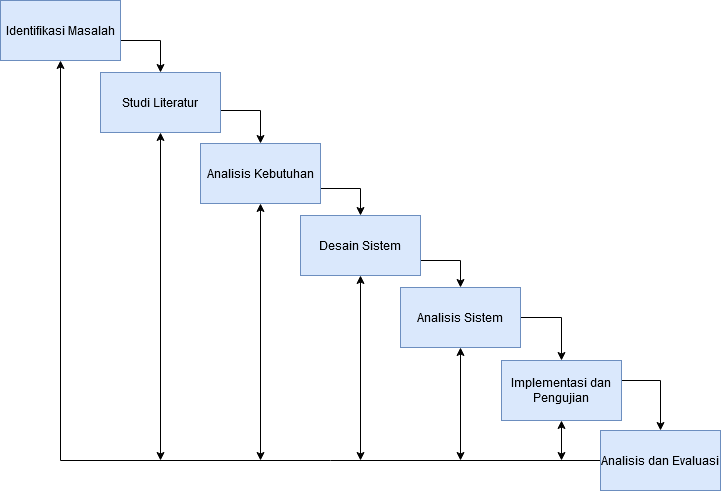

The diagram above was exported from draw.io. Its source (the exported page's mxGraphModel, read from the mxfile embedded in the PNG):
<mxGraphModel dx="1467" dy="793" grid="1" gridSize="10" guides="1" tooltips="1" connect="1" arrows="1" fold="1" page="1" pageScale="1" pageWidth="850" pageHeight="1100" math="0" shadow="0">
  <root>
    <mxCell id="0" />
    <mxCell id="1" parent="0" />
    <mxCell id="3B46jQNH7gkHP_0AqLtV-8" style="edgeStyle=orthogonalEdgeStyle;rounded=0;orthogonalLoop=1;jettySize=auto;html=1;entryX=0.5;entryY=0;entryDx=0;entryDy=0;" edge="1" parent="1" source="3B46jQNH7gkHP_0AqLtV-1" target="3B46jQNH7gkHP_0AqLtV-2">
      <mxGeometry relative="1" as="geometry">
        <Array as="points">
          <mxPoint x="200" y="80" />
        </Array>
      </mxGeometry>
    </mxCell>
    <mxCell id="3B46jQNH7gkHP_0AqLtV-1" value="Identifikasi Masalah" style="rounded=0;whiteSpace=wrap;html=1;fillColor=#dae8fc;strokeColor=#6c8ebf;" vertex="1" parent="1">
      <mxGeometry x="40" y="40" width="120" height="60" as="geometry" />
    </mxCell>
    <mxCell id="3B46jQNH7gkHP_0AqLtV-9" style="edgeStyle=orthogonalEdgeStyle;rounded=0;orthogonalLoop=1;jettySize=auto;html=1;entryX=0.5;entryY=0;entryDx=0;entryDy=0;" edge="1" parent="1" source="3B46jQNH7gkHP_0AqLtV-2" target="3B46jQNH7gkHP_0AqLtV-3">
      <mxGeometry relative="1" as="geometry">
        <Array as="points">
          <mxPoint x="300" y="150" />
        </Array>
      </mxGeometry>
    </mxCell>
    <mxCell id="3B46jQNH7gkHP_0AqLtV-2" value="Studi Literatur" style="rounded=0;whiteSpace=wrap;html=1;fillColor=#dae8fc;strokeColor=#6c8ebf;" vertex="1" parent="1">
      <mxGeometry x="140" y="112" width="120" height="60" as="geometry" />
    </mxCell>
    <mxCell id="3B46jQNH7gkHP_0AqLtV-10" style="edgeStyle=orthogonalEdgeStyle;rounded=0;orthogonalLoop=1;jettySize=auto;html=1;entryX=0.5;entryY=0;entryDx=0;entryDy=0;" edge="1" parent="1" source="3B46jQNH7gkHP_0AqLtV-3" target="3B46jQNH7gkHP_0AqLtV-4">
      <mxGeometry relative="1" as="geometry">
        <Array as="points">
          <mxPoint x="400" y="228" />
        </Array>
      </mxGeometry>
    </mxCell>
    <mxCell id="3B46jQNH7gkHP_0AqLtV-3" value="Analisis Kebutuhan" style="rounded=0;whiteSpace=wrap;html=1;fillColor=#dae8fc;strokeColor=#6c8ebf;" vertex="1" parent="1">
      <mxGeometry x="240" y="183" width="120" height="60" as="geometry" />
    </mxCell>
    <mxCell id="3B46jQNH7gkHP_0AqLtV-11" style="edgeStyle=orthogonalEdgeStyle;rounded=0;orthogonalLoop=1;jettySize=auto;html=1;entryX=0.5;entryY=0;entryDx=0;entryDy=0;" edge="1" parent="1" source="3B46jQNH7gkHP_0AqLtV-4" target="3B46jQNH7gkHP_0AqLtV-5">
      <mxGeometry relative="1" as="geometry">
        <Array as="points">
          <mxPoint x="500" y="300" />
        </Array>
      </mxGeometry>
    </mxCell>
    <mxCell id="3B46jQNH7gkHP_0AqLtV-4" value="Desain Sistem" style="rounded=0;whiteSpace=wrap;html=1;fillColor=#dae8fc;strokeColor=#6c8ebf;" vertex="1" parent="1">
      <mxGeometry x="340" y="255" width="120" height="60" as="geometry" />
    </mxCell>
    <mxCell id="3B46jQNH7gkHP_0AqLtV-13" style="edgeStyle=orthogonalEdgeStyle;rounded=0;orthogonalLoop=1;jettySize=auto;html=1;entryX=0.5;entryY=0;entryDx=0;entryDy=0;" edge="1" parent="1" source="3B46jQNH7gkHP_0AqLtV-5" target="3B46jQNH7gkHP_0AqLtV-6">
      <mxGeometry relative="1" as="geometry">
        <Array as="points">
          <mxPoint x="601" y="357" />
        </Array>
      </mxGeometry>
    </mxCell>
    <mxCell id="3B46jQNH7gkHP_0AqLtV-5" value="Analisis Sistem" style="rounded=0;whiteSpace=wrap;html=1;fillColor=#dae8fc;strokeColor=#6c8ebf;" vertex="1" parent="1">
      <mxGeometry x="440" y="327" width="120" height="60" as="geometry" />
    </mxCell>
    <mxCell id="3B46jQNH7gkHP_0AqLtV-14" style="edgeStyle=orthogonalEdgeStyle;rounded=0;orthogonalLoop=1;jettySize=auto;html=1;" edge="1" parent="1" source="3B46jQNH7gkHP_0AqLtV-6" target="3B46jQNH7gkHP_0AqLtV-7">
      <mxGeometry relative="1" as="geometry">
        <Array as="points">
          <mxPoint x="700" y="420" />
        </Array>
      </mxGeometry>
    </mxCell>
    <mxCell id="3B46jQNH7gkHP_0AqLtV-6" value="Implementasi dan Pengujian" style="rounded=0;whiteSpace=wrap;html=1;fillColor=#dae8fc;strokeColor=#6c8ebf;" vertex="1" parent="1">
      <mxGeometry x="541" y="400" width="120" height="60" as="geometry" />
    </mxCell>
    <mxCell id="3B46jQNH7gkHP_0AqLtV-15" style="edgeStyle=orthogonalEdgeStyle;rounded=0;orthogonalLoop=1;jettySize=auto;html=1;entryX=0.5;entryY=1;entryDx=0;entryDy=0;" edge="1" parent="1" source="3B46jQNH7gkHP_0AqLtV-7" target="3B46jQNH7gkHP_0AqLtV-1">
      <mxGeometry relative="1" as="geometry" />
    </mxCell>
    <mxCell id="3B46jQNH7gkHP_0AqLtV-7" value="Analisis dan Evaluasi" style="rounded=0;whiteSpace=wrap;html=1;fillColor=#dae8fc;strokeColor=#6c8ebf;" vertex="1" parent="1">
      <mxGeometry x="640" y="470" width="120" height="60" as="geometry" />
    </mxCell>
    <mxCell id="3B46jQNH7gkHP_0AqLtV-16" value="" style="endArrow=classic;startArrow=classic;html=1;entryX=0.5;entryY=1;entryDx=0;entryDy=0;" edge="1" parent="1" target="3B46jQNH7gkHP_0AqLtV-2">
      <mxGeometry width="50" height="50" relative="1" as="geometry">
        <mxPoint x="200" y="500" as="sourcePoint" />
        <mxPoint x="450" y="330" as="targetPoint" />
      </mxGeometry>
    </mxCell>
    <mxCell id="3B46jQNH7gkHP_0AqLtV-17" value="" style="endArrow=classic;startArrow=classic;html=1;entryX=0.5;entryY=1;entryDx=0;entryDy=0;" edge="1" parent="1" target="3B46jQNH7gkHP_0AqLtV-3">
      <mxGeometry width="50" height="50" relative="1" as="geometry">
        <mxPoint x="300" y="500" as="sourcePoint" />
        <mxPoint x="450" y="330" as="targetPoint" />
      </mxGeometry>
    </mxCell>
    <mxCell id="3B46jQNH7gkHP_0AqLtV-18" value="" style="endArrow=classic;startArrow=classic;html=1;entryX=0.5;entryY=1;entryDx=0;entryDy=0;" edge="1" parent="1" target="3B46jQNH7gkHP_0AqLtV-4">
      <mxGeometry width="50" height="50" relative="1" as="geometry">
        <mxPoint x="400" y="500" as="sourcePoint" />
        <mxPoint x="450" y="330" as="targetPoint" />
      </mxGeometry>
    </mxCell>
    <mxCell id="3B46jQNH7gkHP_0AqLtV-19" value="" style="endArrow=classic;startArrow=classic;html=1;entryX=0.5;entryY=1;entryDx=0;entryDy=0;" edge="1" parent="1" target="3B46jQNH7gkHP_0AqLtV-5">
      <mxGeometry width="50" height="50" relative="1" as="geometry">
        <mxPoint x="500" y="500" as="sourcePoint" />
        <mxPoint x="450" y="390" as="targetPoint" />
      </mxGeometry>
    </mxCell>
    <mxCell id="3B46jQNH7gkHP_0AqLtV-20" value="" style="endArrow=classic;startArrow=classic;html=1;entryX=0.5;entryY=1;entryDx=0;entryDy=0;" edge="1" parent="1" target="3B46jQNH7gkHP_0AqLtV-6">
      <mxGeometry width="50" height="50" relative="1" as="geometry">
        <mxPoint x="601" y="500" as="sourcePoint" />
        <mxPoint x="450" y="390" as="targetPoint" />
      </mxGeometry>
    </mxCell>
  </root>
</mxGraphModel>